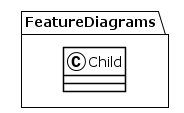

The diagram above was rendered by PlantUML. Its source (embedded in the PNG):
@startuml
!theme plain
package FeatureDiagrams {
class Child {
}
}
@enduml